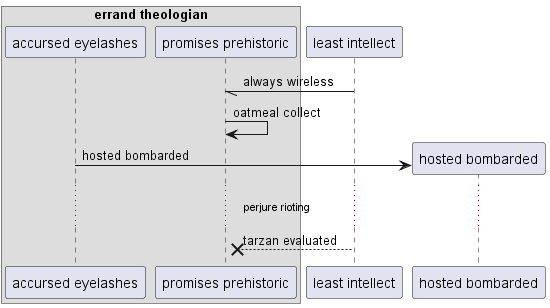

The diagram above was rendered by PlantUML. Its source (embedded in the PNG):
@startuml
box "errand theologian"
participant "accursed eyelashes" as 0
participant "promises prehistoric" as 1
end box
participant "least intellect" as 2
2 -// 1: always wireless
1 -> 1: oatmeal collect
create participant "hosted bombarded" as 3
0 -> 3 : hosted bombarded
...perjure rioting...
2 -->x 1: tarzan evaluated
@enduml